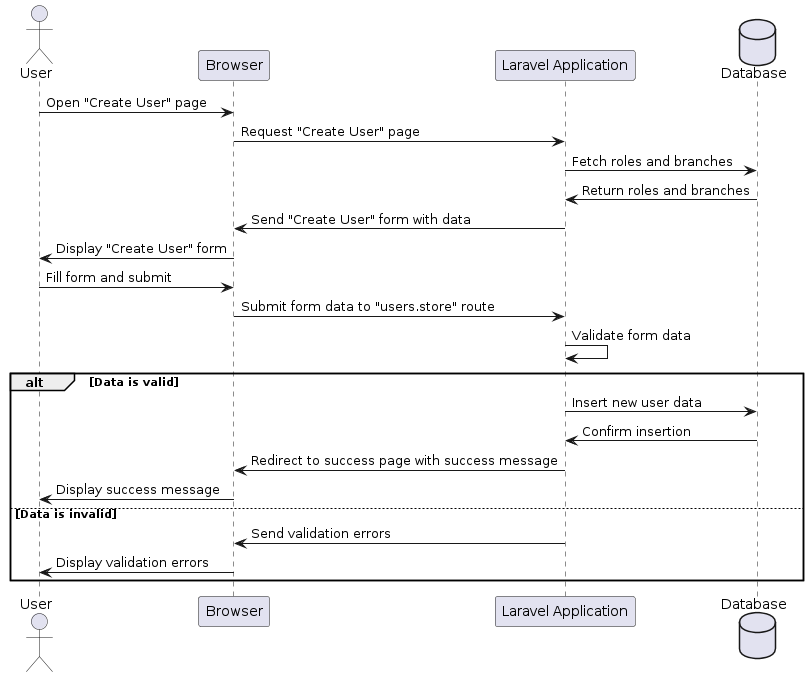

The diagram above was rendered by PlantUML. Its source (embedded in the PNG):
@startuml
actor User
participant Browser
participant "Laravel Application" as Laravel
database Database

User -> Browser: Open "Create User" page
Browser -> Laravel: Request "Create User" page
Laravel -> Database: Fetch roles and branches
Database -> Laravel: Return roles and branches
Laravel -> Browser: Send "Create User" form with data
Browser -> User: Display "Create User" form

User -> Browser: Fill form and submit
Browser -> Laravel: Submit form data to "users.store" route
Laravel -> Laravel: Validate form data
alt Data is valid
    Laravel -> Database: Insert new user data
    Database -> Laravel: Confirm insertion
    Laravel -> Browser: Redirect to success page with success message
    Browser -> User: Display success message
else Data is invalid
    Laravel -> Browser: Send validation errors
    Browser -> User: Display validation errors
end
@enduml